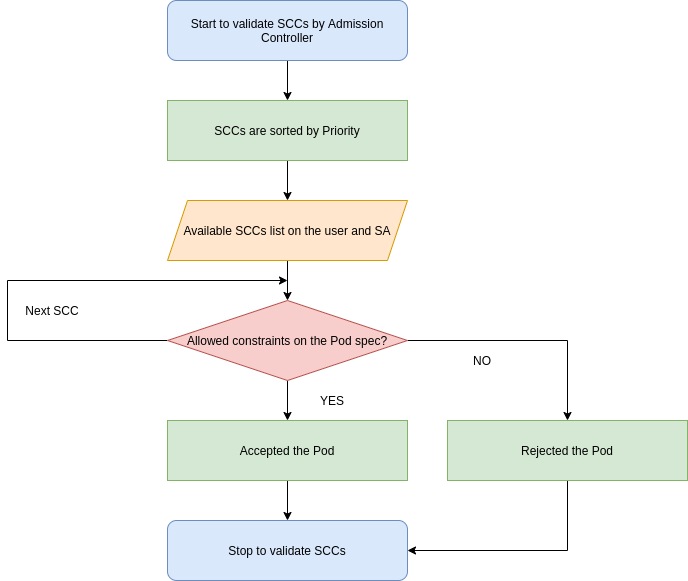

The diagram above was exported from draw.io. Its source (the exported page's mxGraphModel, read from the mxfile embedded in the PNG):
<mxGraphModel dx="1211" dy="660" grid="1" gridSize="10" guides="1" tooltips="1" connect="1" arrows="1" fold="1" page="1" pageScale="1" pageWidth="850" pageHeight="1100" math="0" shadow="0">
  <root>
    <mxCell id="0" />
    <mxCell id="1" parent="0" />
    <mxCell id="US50UwiU0yxCI0BY029O-9" value="" style="edgeStyle=orthogonalEdgeStyle;rounded=0;orthogonalLoop=1;jettySize=auto;html=1;" edge="1" parent="1" source="US50UwiU0yxCI0BY029O-1" target="US50UwiU0yxCI0BY029O-3">
      <mxGeometry relative="1" as="geometry" />
    </mxCell>
    <mxCell id="US50UwiU0yxCI0BY029O-1" value="Start to validate SCCs by Admission Controller" style="rounded=1;whiteSpace=wrap;html=1;fillColor=#dae8fc;strokeColor=#6c8ebf;" vertex="1" parent="1">
      <mxGeometry x="280" width="240" height="60" as="geometry" />
    </mxCell>
    <mxCell id="US50UwiU0yxCI0BY029O-6" style="edgeStyle=orthogonalEdgeStyle;rounded=0;orthogonalLoop=1;jettySize=auto;html=1;exitX=0.5;exitY=1;exitDx=0;exitDy=0;" edge="1" parent="1" source="US50UwiU0yxCI0BY029O-2" target="US50UwiU0yxCI0BY029O-5">
      <mxGeometry relative="1" as="geometry" />
    </mxCell>
    <mxCell id="US50UwiU0yxCI0BY029O-14" style="edgeStyle=orthogonalEdgeStyle;rounded=0;orthogonalLoop=1;jettySize=auto;html=1;exitX=0;exitY=0.5;exitDx=0;exitDy=0;" edge="1" parent="1" source="US50UwiU0yxCI0BY029O-2">
      <mxGeometry relative="1" as="geometry">
        <mxPoint x="400" y="280" as="targetPoint" />
        <Array as="points">
          <mxPoint x="120" y="340" />
          <mxPoint x="120" y="280" />
        </Array>
      </mxGeometry>
    </mxCell>
    <mxCell id="US50UwiU0yxCI0BY029O-16" style="edgeStyle=orthogonalEdgeStyle;rounded=0;orthogonalLoop=1;jettySize=auto;html=1;entryX=0.5;entryY=0;entryDx=0;entryDy=0;" edge="1" parent="1" source="US50UwiU0yxCI0BY029O-2" target="US50UwiU0yxCI0BY029O-15">
      <mxGeometry relative="1" as="geometry" />
    </mxCell>
    <mxCell id="US50UwiU0yxCI0BY029O-2" value="Allowed constraints on the Pod spec?" style="rhombus;whiteSpace=wrap;html=1;fillColor=#f8cecc;strokeColor=#b85450;" vertex="1" parent="1">
      <mxGeometry x="280" y="300" width="240" height="80" as="geometry" />
    </mxCell>
    <mxCell id="US50UwiU0yxCI0BY029O-10" value="" style="edgeStyle=orthogonalEdgeStyle;rounded=0;orthogonalLoop=1;jettySize=auto;html=1;" edge="1" parent="1" source="US50UwiU0yxCI0BY029O-3" target="US50UwiU0yxCI0BY029O-4">
      <mxGeometry relative="1" as="geometry" />
    </mxCell>
    <mxCell id="US50UwiU0yxCI0BY029O-3" value="SCCs are sorted by Priority" style="rounded=0;whiteSpace=wrap;html=1;fillColor=#d5e8d4;strokeColor=#82b366;" vertex="1" parent="1">
      <mxGeometry x="280" y="100" width="240" height="60" as="geometry" />
    </mxCell>
    <mxCell id="US50UwiU0yxCI0BY029O-11" value="" style="edgeStyle=orthogonalEdgeStyle;rounded=0;orthogonalLoop=1;jettySize=auto;html=1;" edge="1" parent="1" source="US50UwiU0yxCI0BY029O-4" target="US50UwiU0yxCI0BY029O-2">
      <mxGeometry relative="1" as="geometry" />
    </mxCell>
    <mxCell id="US50UwiU0yxCI0BY029O-4" value="Available SCCs list on the user and SA" style="shape=parallelogram;perimeter=parallelogramPerimeter;whiteSpace=wrap;html=1;fixedSize=1;fillColor=#ffe6cc;strokeColor=#d79b00;" vertex="1" parent="1">
      <mxGeometry x="280" y="200" width="240" height="60" as="geometry" />
    </mxCell>
    <mxCell id="US50UwiU0yxCI0BY029O-8" style="edgeStyle=orthogonalEdgeStyle;rounded=0;orthogonalLoop=1;jettySize=auto;html=1;exitX=0.5;exitY=1;exitDx=0;exitDy=0;" edge="1" parent="1" source="US50UwiU0yxCI0BY029O-5" target="US50UwiU0yxCI0BY029O-7">
      <mxGeometry relative="1" as="geometry" />
    </mxCell>
    <mxCell id="US50UwiU0yxCI0BY029O-5" value="Accepted the Pod" style="rounded=0;whiteSpace=wrap;html=1;fillColor=#d5e8d4;strokeColor=#82b366;" vertex="1" parent="1">
      <mxGeometry x="280" y="420" width="240" height="60" as="geometry" />
    </mxCell>
    <mxCell id="US50UwiU0yxCI0BY029O-7" value="Stop to validate SCCs" style="rounded=1;whiteSpace=wrap;html=1;fillColor=#dae8fc;strokeColor=#6c8ebf;" vertex="1" parent="1">
      <mxGeometry x="280" y="520" width="240" height="60" as="geometry" />
    </mxCell>
    <mxCell id="US50UwiU0yxCI0BY029O-17" style="edgeStyle=orthogonalEdgeStyle;rounded=0;orthogonalLoop=1;jettySize=auto;html=1;entryX=1;entryY=0.5;entryDx=0;entryDy=0;exitX=0.5;exitY=1;exitDx=0;exitDy=0;" edge="1" parent="1" source="US50UwiU0yxCI0BY029O-15" target="US50UwiU0yxCI0BY029O-7">
      <mxGeometry relative="1" as="geometry" />
    </mxCell>
    <mxCell id="US50UwiU0yxCI0BY029O-15" value="Rejected the Pod" style="rounded=0;whiteSpace=wrap;html=1;fillColor=#d5e8d4;strokeColor=#82b366;" vertex="1" parent="1">
      <mxGeometry x="560" y="420" width="240" height="60" as="geometry" />
    </mxCell>
    <mxCell id="US50UwiU0yxCI0BY029O-18" value="Next SCC" style="text;html=1;strokeColor=none;fillColor=none;align=center;verticalAlign=middle;whiteSpace=wrap;rounded=0;" vertex="1" parent="1">
      <mxGeometry x="130" y="300" width="70" height="20" as="geometry" />
    </mxCell>
    <mxCell id="US50UwiU0yxCI0BY029O-19" value="YES" style="text;html=1;strokeColor=none;fillColor=none;align=center;verticalAlign=middle;whiteSpace=wrap;rounded=0;" vertex="1" parent="1">
      <mxGeometry x="410" y="390" width="70" height="20" as="geometry" />
    </mxCell>
    <mxCell id="US50UwiU0yxCI0BY029O-20" value="NO" style="text;html=1;strokeColor=none;fillColor=none;align=center;verticalAlign=middle;whiteSpace=wrap;rounded=0;" vertex="1" parent="1">
      <mxGeometry x="560" y="350" width="70" height="20" as="geometry" />
    </mxCell>
  </root>
</mxGraphModel>